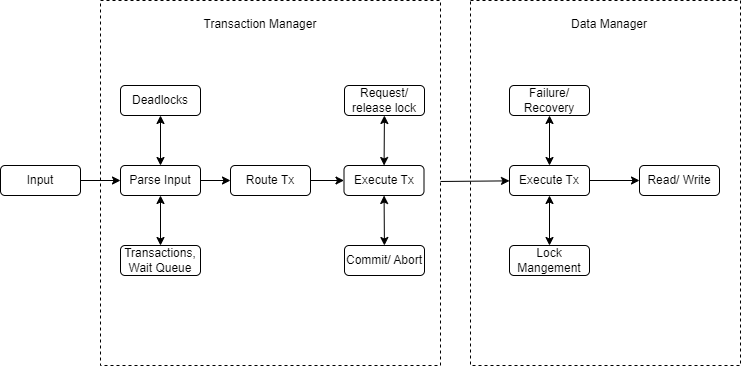

The diagram above was exported from draw.io. Its source (the exported page's mxGraphModel, read from the mxfile embedded in the PNG):
<mxGraphModel dx="1019" dy="649" grid="1" gridSize="10" guides="1" tooltips="1" connect="1" arrows="1" fold="1" page="1" pageScale="1" pageWidth="827" pageHeight="1169" math="0" shadow="0">
  <root>
    <mxCell id="WIyWlLk6GJQsqaUBKTNV-0" />
    <mxCell id="WIyWlLk6GJQsqaUBKTNV-1" parent="WIyWlLk6GJQsqaUBKTNV-0" />
    <mxCell id="NCimCXTz-XmlEIzrFby_-40" value="" style="rounded=0;whiteSpace=wrap;html=1;dashed=1;fontSize=9;fillColor=none;" vertex="1" parent="WIyWlLk6GJQsqaUBKTNV-1">
      <mxGeometry x="500" y="205" width="270" height="365" as="geometry" />
    </mxCell>
    <mxCell id="NCimCXTz-XmlEIzrFby_-38" value="" style="edgeStyle=none;rounded=0;orthogonalLoop=1;jettySize=auto;html=1;strokeColor=default;fontSize=9;" edge="1" parent="WIyWlLk6GJQsqaUBKTNV-1" source="NCimCXTz-XmlEIzrFby_-20" target="NCimCXTz-XmlEIzrFby_-29">
      <mxGeometry relative="1" as="geometry" />
    </mxCell>
    <mxCell id="NCimCXTz-XmlEIzrFby_-20" value="" style="rounded=0;whiteSpace=wrap;html=1;fillColor=none;dashed=1;" vertex="1" parent="WIyWlLk6GJQsqaUBKTNV-1">
      <mxGeometry x="130" y="205" width="340" height="365" as="geometry" />
    </mxCell>
    <mxCell id="NCimCXTz-XmlEIzrFby_-9" value="" style="edgeStyle=none;rounded=0;orthogonalLoop=1;jettySize=auto;html=1;strokeColor=default;" edge="1" parent="WIyWlLk6GJQsqaUBKTNV-1" source="NCimCXTz-XmlEIzrFby_-2" target="NCimCXTz-XmlEIzrFby_-3">
      <mxGeometry relative="1" as="geometry" />
    </mxCell>
    <mxCell id="NCimCXTz-XmlEIzrFby_-2" value="Input" style="rounded=1;whiteSpace=wrap;html=1;" vertex="1" parent="WIyWlLk6GJQsqaUBKTNV-1">
      <mxGeometry x="30" y="370" width="80" height="30" as="geometry" />
    </mxCell>
    <mxCell id="NCimCXTz-XmlEIzrFby_-11" value="" style="edgeStyle=none;rounded=0;orthogonalLoop=1;jettySize=auto;html=1;strokeColor=default;" edge="1" parent="WIyWlLk6GJQsqaUBKTNV-1" source="NCimCXTz-XmlEIzrFby_-3" target="NCimCXTz-XmlEIzrFby_-10">
      <mxGeometry relative="1" as="geometry" />
    </mxCell>
    <mxCell id="NCimCXTz-XmlEIzrFby_-3" value="Parse Input" style="rounded=1;whiteSpace=wrap;html=1;" vertex="1" parent="WIyWlLk6GJQsqaUBKTNV-1">
      <mxGeometry x="150" y="370" width="80" height="30" as="geometry" />
    </mxCell>
    <mxCell id="NCimCXTz-XmlEIzrFby_-4" value="Transactions,&lt;br&gt;Wait Queue" style="rounded=1;whiteSpace=wrap;html=1;" vertex="1" parent="WIyWlLk6GJQsqaUBKTNV-1">
      <mxGeometry x="150" y="450" width="80" height="30" as="geometry" />
    </mxCell>
    <mxCell id="NCimCXTz-XmlEIzrFby_-5" value="Deadlocks" style="rounded=1;whiteSpace=wrap;html=1;" vertex="1" parent="WIyWlLk6GJQsqaUBKTNV-1">
      <mxGeometry x="150" y="290" width="80" height="30" as="geometry" />
    </mxCell>
    <mxCell id="NCimCXTz-XmlEIzrFby_-7" value="" style="endArrow=classic;startArrow=classic;html=1;rounded=0;strokeColor=default;" edge="1" parent="WIyWlLk6GJQsqaUBKTNV-1" source="NCimCXTz-XmlEIzrFby_-3" target="NCimCXTz-XmlEIzrFby_-5">
      <mxGeometry width="50" height="50" relative="1" as="geometry">
        <mxPoint x="390" y="510" as="sourcePoint" />
        <mxPoint x="440" y="460" as="targetPoint" />
      </mxGeometry>
    </mxCell>
    <mxCell id="NCimCXTz-XmlEIzrFby_-8" value="" style="endArrow=classic;startArrow=classic;html=1;rounded=0;strokeColor=default;" edge="1" parent="WIyWlLk6GJQsqaUBKTNV-1" source="NCimCXTz-XmlEIzrFby_-3" target="NCimCXTz-XmlEIzrFby_-4">
      <mxGeometry width="50" height="50" relative="1" as="geometry">
        <mxPoint x="200" y="380" as="sourcePoint" />
        <mxPoint x="200" y="330" as="targetPoint" />
      </mxGeometry>
    </mxCell>
    <mxCell id="NCimCXTz-XmlEIzrFby_-13" value="" style="edgeStyle=none;rounded=0;orthogonalLoop=1;jettySize=auto;html=1;strokeColor=default;" edge="1" parent="WIyWlLk6GJQsqaUBKTNV-1" source="NCimCXTz-XmlEIzrFby_-10" target="NCimCXTz-XmlEIzrFby_-12">
      <mxGeometry relative="1" as="geometry" />
    </mxCell>
    <mxCell id="NCimCXTz-XmlEIzrFby_-10" value="Route Tx" style="rounded=1;whiteSpace=wrap;html=1;" vertex="1" parent="WIyWlLk6GJQsqaUBKTNV-1">
      <mxGeometry x="260" y="370" width="80" height="30" as="geometry" />
    </mxCell>
    <mxCell id="NCimCXTz-XmlEIzrFby_-12" value="Execute Tx" style="rounded=1;whiteSpace=wrap;html=1;" vertex="1" parent="WIyWlLk6GJQsqaUBKTNV-1">
      <mxGeometry x="373.5" y="370" width="80" height="30" as="geometry" />
    </mxCell>
    <mxCell id="NCimCXTz-XmlEIzrFby_-14" value="Request/ release lock" style="rounded=1;whiteSpace=wrap;html=1;" vertex="1" parent="WIyWlLk6GJQsqaUBKTNV-1">
      <mxGeometry x="374" y="290" width="80" height="30" as="geometry" />
    </mxCell>
    <mxCell id="NCimCXTz-XmlEIzrFby_-16" value="" style="endArrow=classic;startArrow=classic;html=1;rounded=0;strokeColor=default;" edge="1" parent="WIyWlLk6GJQsqaUBKTNV-1" source="NCimCXTz-XmlEIzrFby_-12" target="NCimCXTz-XmlEIzrFby_-14">
      <mxGeometry width="50" height="50" relative="1" as="geometry">
        <mxPoint x="340" y="470" as="sourcePoint" />
        <mxPoint x="390" y="420" as="targetPoint" />
      </mxGeometry>
    </mxCell>
    <mxCell id="NCimCXTz-XmlEIzrFby_-17" value="Commit/ Abort" style="rounded=1;whiteSpace=wrap;html=1;" vertex="1" parent="WIyWlLk6GJQsqaUBKTNV-1">
      <mxGeometry x="374" y="450" width="80" height="30" as="geometry" />
    </mxCell>
    <mxCell id="NCimCXTz-XmlEIzrFby_-18" value="" style="endArrow=classic;startArrow=classic;html=1;rounded=0;strokeColor=default;" edge="1" parent="WIyWlLk6GJQsqaUBKTNV-1" source="NCimCXTz-XmlEIzrFby_-17" target="NCimCXTz-XmlEIzrFby_-12">
      <mxGeometry width="50" height="50" relative="1" as="geometry">
        <mxPoint x="413.71375" y="450" as="sourcePoint" />
        <mxPoint x="414.02625" y="400" as="targetPoint" />
      </mxGeometry>
    </mxCell>
    <mxCell id="NCimCXTz-XmlEIzrFby_-21" value="Transaction Manager" style="text;html=1;strokeColor=none;fillColor=none;align=center;verticalAlign=middle;whiteSpace=wrap;rounded=0;dashed=1;" vertex="1" parent="WIyWlLk6GJQsqaUBKTNV-1">
      <mxGeometry x="190" y="214" width="200" height="30" as="geometry" />
    </mxCell>
    <mxCell id="NCimCXTz-XmlEIzrFby_-37" value="" style="edgeStyle=none;rounded=0;orthogonalLoop=1;jettySize=auto;html=1;strokeColor=default;fontSize=9;" edge="1" parent="WIyWlLk6GJQsqaUBKTNV-1" source="NCimCXTz-XmlEIzrFby_-29" target="NCimCXTz-XmlEIzrFby_-36">
      <mxGeometry relative="1" as="geometry" />
    </mxCell>
    <mxCell id="NCimCXTz-XmlEIzrFby_-29" value="Execute Tx" style="rounded=1;whiteSpace=wrap;html=1;" vertex="1" parent="WIyWlLk6GJQsqaUBKTNV-1">
      <mxGeometry x="539" y="370" width="80" height="30" as="geometry" />
    </mxCell>
    <mxCell id="NCimCXTz-XmlEIzrFby_-30" value="Lock Mangement" style="rounded=1;whiteSpace=wrap;html=1;" vertex="1" parent="WIyWlLk6GJQsqaUBKTNV-1">
      <mxGeometry x="539" y="450" width="80" height="30" as="geometry" />
    </mxCell>
    <mxCell id="NCimCXTz-XmlEIzrFby_-31" value="Failure/ Recovery" style="rounded=1;whiteSpace=wrap;html=1;" vertex="1" parent="WIyWlLk6GJQsqaUBKTNV-1">
      <mxGeometry x="539" y="290" width="80" height="30" as="geometry" />
    </mxCell>
    <mxCell id="NCimCXTz-XmlEIzrFby_-32" value="" style="endArrow=classic;startArrow=classic;html=1;rounded=0;strokeColor=default;" edge="1" parent="WIyWlLk6GJQsqaUBKTNV-1" source="NCimCXTz-XmlEIzrFby_-29" target="NCimCXTz-XmlEIzrFby_-31">
      <mxGeometry width="50" height="50" relative="1" as="geometry">
        <mxPoint x="779" y="510" as="sourcePoint" />
        <mxPoint x="829" y="460" as="targetPoint" />
      </mxGeometry>
    </mxCell>
    <mxCell id="NCimCXTz-XmlEIzrFby_-33" value="" style="endArrow=classic;startArrow=classic;html=1;rounded=0;strokeColor=default;" edge="1" parent="WIyWlLk6GJQsqaUBKTNV-1" source="NCimCXTz-XmlEIzrFby_-29" target="NCimCXTz-XmlEIzrFby_-30">
      <mxGeometry width="50" height="50" relative="1" as="geometry">
        <mxPoint x="589" y="380" as="sourcePoint" />
        <mxPoint x="589" y="330" as="targetPoint" />
      </mxGeometry>
    </mxCell>
    <mxCell id="NCimCXTz-XmlEIzrFby_-36" value="Read/ Write" style="rounded=1;whiteSpace=wrap;html=1;" vertex="1" parent="WIyWlLk6GJQsqaUBKTNV-1">
      <mxGeometry x="669" y="370" width="80" height="30" as="geometry" />
    </mxCell>
    <mxCell id="NCimCXTz-XmlEIzrFby_-42" value="Data Manager" style="text;html=1;strokeColor=none;fillColor=none;align=center;verticalAlign=middle;whiteSpace=wrap;rounded=0;dashed=1;" vertex="1" parent="WIyWlLk6GJQsqaUBKTNV-1">
      <mxGeometry x="539" y="214" width="200" height="30" as="geometry" />
    </mxCell>
  </root>
</mxGraphModel>